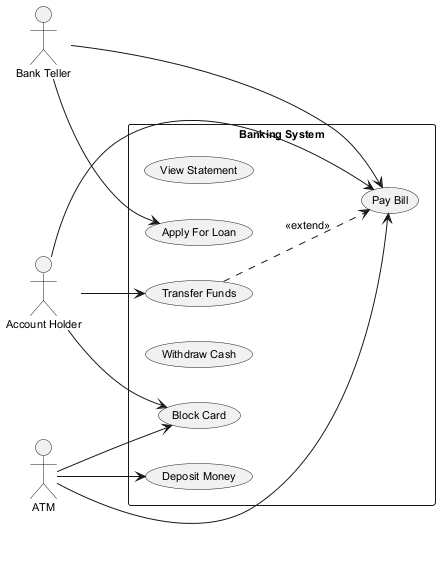

The diagram above was rendered by PlantUML. Its source (embedded in the PNG):
@startuml
skinparam defaultFontSize 11
left to right direction
actor "Account Holder" as AH
actor "Bank Teller" as BT
actor "ATM" as A
rectangle "Banking System" {
  usecase "View Statement" as UC_ViewStatement
  usecase "Transfer Funds" as UC_TransferFunds
  usecase "Deposit Money" as UC_DepositMoney
  usecase "Withdraw Cash" as UC_WithdrawCash
  usecase "Apply For Loan" as UC_ApplyForLoan
  usecase "Pay Bill" as UC_PayBill
  usecase "Block Card" as UC_BlockCard
}
AH --> UC_TransferFunds
AH --> UC_PayBill
AH --> UC_BlockCard
BT --> UC_PayBill
BT --> UC_ApplyForLoan
A --> UC_PayBill
A --> UC_DepositMoney
A --> UC_BlockCard
UC_TransferFunds ..> UC_PayBill : <<extend>>
@enduml